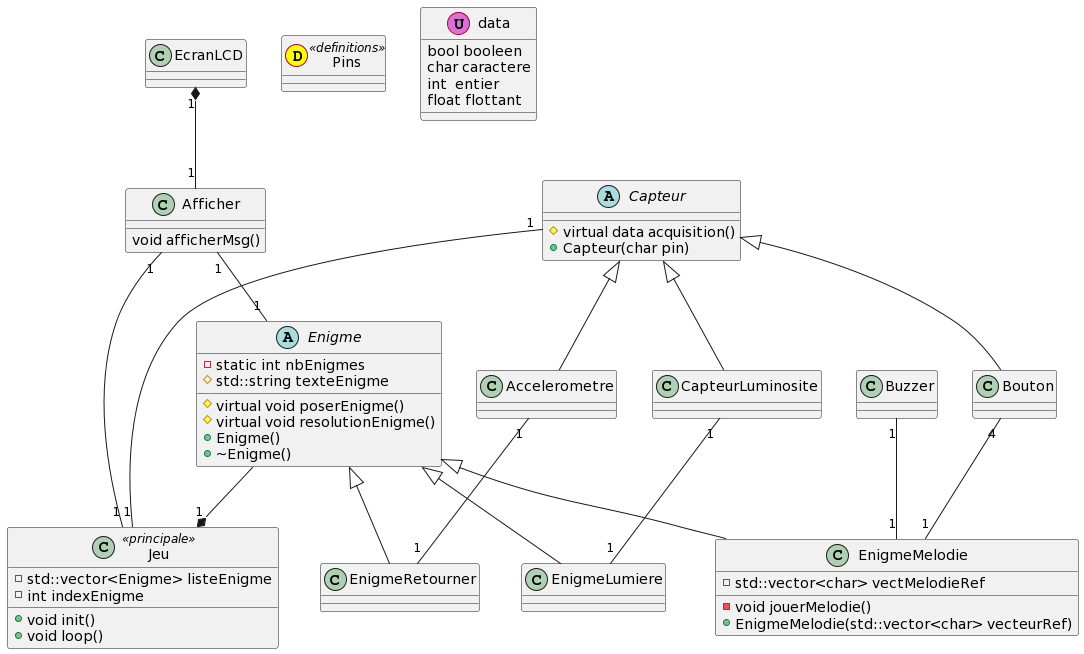

The diagram above was rendered by PlantUML. Its source (embedded in the PNG):
@startuml
class Jeu  << principale >> { 
- std::vector<Enigme> listeEnigme
- int indexEnigme
+void init() 
+void loop() 
} 

class Pins << (D,yellow) >> <<definitions>>

abstract class Enigme {
-static int nbEnigmes
#std::string texteEnigme
#virtual void poserEnigme() 
#virtual void resolutionEnigme()
+Enigme()
+~Enigme()
} 

class EnigmeMelodie{
-void jouerMelodie()
-std::vector<char> vectMelodieRef
+ EnigmeMelodie(std::vector<char> vecteurRef)
}
class EnigmeRetourner 
class EnigmeLumiere

abstract class Capteur {
#virtual data acquisition()
+Capteur(char pin)
} 

class Bouton 
class Accelerometre
class CapteurLuminosite

class Afficher {
void afficherMsg() 
}

class EcranLCD
class Buzzer

class data << (U,orchid) >> {
bool booleen
char caractere
int  entier
float flottant
}

Jeu "1" *-up- " " Enigme
Jeu "1" -up- "1" Capteur
Jeu "1" -up- "1" Afficher
Enigme "1" -up- "1" Afficher

Enigme <|-down- EnigmeMelodie
Enigme <|-down- EnigmeRetourner
Enigme <|-down- EnigmeLumiere

EnigmeRetourner "1" -up- "1"  Accelerometre
EnigmeMelodie     "1" -up- "4"  Bouton
EnigmeMelodie     "1" -up- "1"  Buzzer
EnigmeLumiere   "1" -up- "1"  CapteurLuminosite

EcranLCD "1" *-down- "1" Afficher

Capteur <|-down- Bouton
Capteur <|-down- Accelerometre
Capteur <|-down- CapteurLuminosite
@enduml